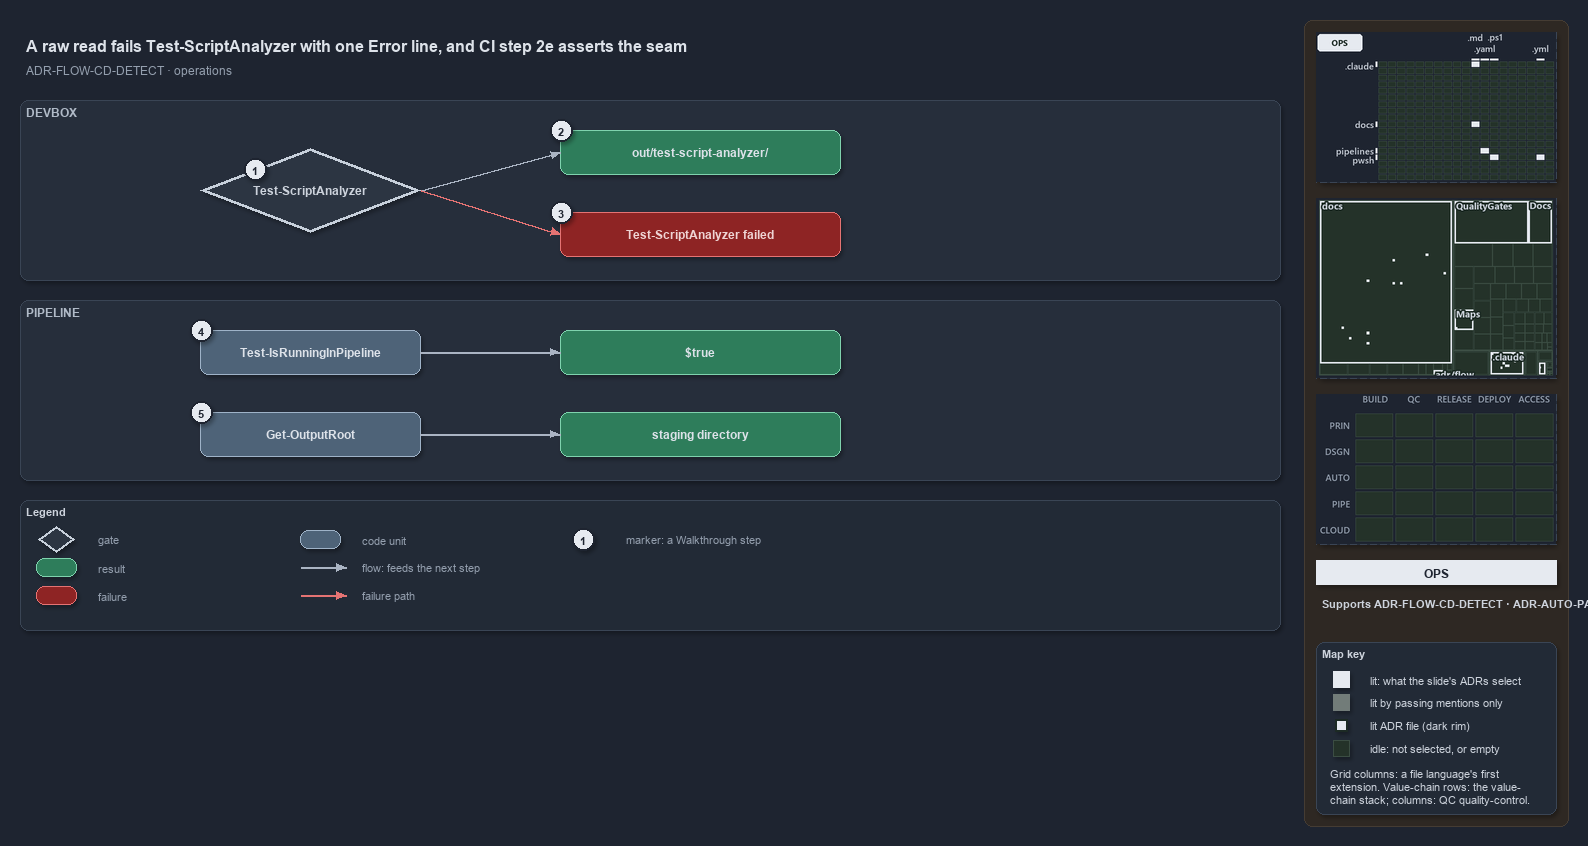

The diagram above was exported from draw.io. Its source (the exported page's mxGraphModel, read from the mxfile embedded in the PNG):
<mxGraphModel dx="1024" dy="768" grid="0" gridSize="10" guides="1" tooltips="1" connect="1" arrows="1" fold="1" page="1" pageScale="1" pageWidth="1572" pageHeight="640" background="#1E2430" math="0" shadow="1">
  <root>
    <mxCell id="0" />
    <mxCell id="1" parent="0" />
    <mxCell id="sidebar-bg" value="" style="rounded=1;arcSize=2;html=1;fillColor=#2E2823;strokeColor=#453C33;shadow=0;" vertex="1" parent="1">
      <mxGeometry x="1304" y="4" width="264" height="806" as="geometry" />
    </mxCell>
    <mxCell id="title" value="A raw read fails Test-ScriptAnalyzer with one Error line, and CI step 2e asserts the seam" style="text;html=1;align=left;verticalAlign=middle;fontSize=16;fontStyle=1;fontColor=#DDE2E9;" vertex="1" parent="1">
      <mxGeometry x="20" y="14" width="1260" height="30" as="geometry" />
    </mxCell>
    <mxCell id="subtitle" value="ADR-FLOW-CD-DETECT &amp;#183; operations" style="text;html=1;align=left;verticalAlign=middle;fontSize=12;fontColor=#949FAE;" vertex="1" parent="1">
      <mxGeometry x="20" y="44" width="1240" height="20" as="geometry" />
    </mxCell>
    <mxCell id="band-devbox" value="DEVBOX" style="rounded=1;html=1;arcSize=3;fillColor=#262E3B;strokeColor=#3A4555;verticalAlign=top;align=left;spacingLeft=8;fontStyle=1;fontSize=12;fontColor=#B0BAC7;" vertex="1" parent="1">
      <mxGeometry x="20" y="84" width="1260" height="180" as="geometry" />
    </mxCell>
    <mxCell id="band-pipeline" value="PIPELINE" style="rounded=1;html=1;arcSize=3;fillColor=#262E3B;strokeColor=#3A4555;verticalAlign=top;align=left;spacingLeft=8;fontStyle=1;fontSize=12;fontColor=#B0BAC7;" vertex="1" parent="1">
      <mxGeometry x="20" y="284" width="1260" height="180" as="geometry" />
    </mxCell>
    <mxCell id="g-analyzer" value="&lt;b&gt;Test-ScriptAnalyzer&lt;/b&gt;" style="rhombus;whiteSpace=wrap;html=1;fillColor=#2C3542;strokeColor=#C7D0DB;strokeWidth=3;fontColor=#CDD3DC;fontSize=12;" vertex="1" parent="1">
      <mxGeometry x="200" y="132" width="220" height="84" as="geometry" />
    </mxCell>
    <mxCell id="mark-1" value="1" style="ellipse;html=1;fillColor=#E6EAF0;strokeColor=#1E2430;strokeWidth=2;fontColor=#1E2430;fontStyle=1;fontSize=11;" vertex="1" parent="1">
      <mxGeometry x="244" y="142" width="22" height="22" as="geometry" />
    </mxCell>
    <mxCell id="g-report" value="&lt;b&gt;out/test-script-analyzer/&lt;/b&gt;" style="rounded=1;whiteSpace=wrap;html=1;arcSize=20;fillColor=#2E7D5B;strokeColor=#7FD3AE;fontColor=#DDE2E9;fontSize=12;" vertex="1" parent="1">
      <mxGeometry x="560" y="114" width="280" height="44" as="geometry" />
    </mxCell>
    <mxCell id="mark-2" value="2" style="ellipse;html=1;fillColor=#E6EAF0;strokeColor=#1E2430;strokeWidth=2;fontColor=#1E2430;fontStyle=1;fontSize=11;" vertex="1" parent="1">
      <mxGeometry x="550" y="103" width="22" height="22" as="geometry" />
    </mxCell>
    <mxCell id="g-failed" value="&lt;b&gt;Test-ScriptAnalyzer failed&lt;/b&gt;" style="rounded=1;whiteSpace=wrap;html=1;arcSize=20;fillColor=#8E2424;strokeColor=#E57373;fontColor=#EFD4D4;fontSize=12;" vertex="1" parent="1">
      <mxGeometry x="560" y="196" width="280" height="44" as="geometry" />
    </mxCell>
    <mxCell id="mark-3" value="3" style="ellipse;html=1;fillColor=#E6EAF0;strokeColor=#1E2430;strokeWidth=2;fontColor=#1E2430;fontStyle=1;fontSize=11;" vertex="1" parent="1">
      <mxGeometry x="550" y="185" width="22" height="22" as="geometry" />
    </mxCell>
    <mxCell id="port-analyzer-right" value="" style="text;html=1;strokeColor=none;fillColor=none;" vertex="1" parent="1">
      <mxGeometry x="420" y="174" width="1" height="1" as="geometry" />
    </mxCell>
    <mxCell id="port-report-left" value="" style="text;html=1;strokeColor=none;fillColor=none;" vertex="1" parent="1">
      <mxGeometry x="560" y="136" width="1" height="1" as="geometry" />
    </mxCell>
    <mxCell id="port-failed-left" value="" style="text;html=1;strokeColor=none;fillColor=none;" vertex="1" parent="1">
      <mxGeometry x="560" y="218" width="1" height="1" as="geometry" />
    </mxCell>
    <mxCell id="e-analyzer-report" value="" style="edgeStyle=orthogonalEdgeStyle;rounded=1;html=1;fontSize=10;fontColor=#CDD3DC;endArrow=block;strokeColor=#AAB4C3;shadow=0;" edge="1" parent="1" source="port-analyzer-right" target="port-report-left">
      <mxGeometry relative="1" as="geometry" />
    </mxCell>
    <mxCell id="e-analyzer-failed" value="" style="edgeStyle=orthogonalEdgeStyle;rounded=1;html=1;fontSize=10;fontColor=#CDD3DC;endArrow=block;strokeColor=#AAB4C3;shadow=0;strokeColor=#E57373;" edge="1" parent="1" source="port-analyzer-right" target="port-failed-left">
      <mxGeometry relative="1" as="geometry" />
    </mxCell>
    <mxCell id="g-detect" value="&lt;b&gt;Test-IsRunningInPipeline&lt;/b&gt;" style="rounded=1;whiteSpace=wrap;html=1;arcSize=20;fillColor=#4E6378;strokeColor=#9FB3C8;fontColor=#DDE2E9;fontSize=12;" vertex="1" parent="1">
      <mxGeometry x="200" y="314" width="220" height="44" as="geometry" />
    </mxCell>
    <mxCell id="mark-4" value="4" style="ellipse;html=1;fillColor=#E6EAF0;strokeColor=#1E2430;strokeWidth=2;fontColor=#1E2430;fontStyle=1;fontSize=11;" vertex="1" parent="1">
      <mxGeometry x="190" y="303" width="22" height="22" as="geometry" />
    </mxCell>
    <mxCell id="g-true" value="&lt;b&gt;$true&lt;/b&gt;" style="rounded=1;whiteSpace=wrap;html=1;arcSize=20;fillColor=#2E7D5B;strokeColor=#7FD3AE;fontColor=#DDE2E9;fontSize=12;" vertex="1" parent="1">
      <mxGeometry x="560" y="314" width="280" height="44" as="geometry" />
    </mxCell>
    <mxCell id="g-outputroot" value="&lt;b&gt;Get-OutputRoot&lt;/b&gt;" style="rounded=1;whiteSpace=wrap;html=1;arcSize=20;fillColor=#4E6378;strokeColor=#9FB3C8;fontColor=#DDE2E9;fontSize=12;" vertex="1" parent="1">
      <mxGeometry x="200" y="396" width="220" height="44" as="geometry" />
    </mxCell>
    <mxCell id="mark-5" value="5" style="ellipse;html=1;fillColor=#E6EAF0;strokeColor=#1E2430;strokeWidth=2;fontColor=#1E2430;fontStyle=1;fontSize=11;" vertex="1" parent="1">
      <mxGeometry x="190" y="385" width="22" height="22" as="geometry" />
    </mxCell>
    <mxCell id="g-staging" value="&lt;b&gt;staging directory&lt;/b&gt;" style="rounded=1;whiteSpace=wrap;html=1;arcSize=20;fillColor=#2E7D5B;strokeColor=#7FD3AE;fontColor=#DDE2E9;fontSize=12;" vertex="1" parent="1">
      <mxGeometry x="560" y="396" width="280" height="44" as="geometry" />
    </mxCell>
    <mxCell id="e-detect-true" value="" style="edgeStyle=orthogonalEdgeStyle;rounded=1;html=1;fontSize=10;fontColor=#CDD3DC;endArrow=block;strokeColor=#AAB4C3;shadow=0;" edge="1" parent="1" source="g-detect" target="g-true">
      <mxGeometry relative="1" as="geometry" />
    </mxCell>
    <mxCell id="e-outputroot-staging" value="" style="edgeStyle=orthogonalEdgeStyle;rounded=1;html=1;fontSize=10;fontColor=#CDD3DC;endArrow=block;strokeColor=#AAB4C3;shadow=0;" edge="1" parent="1" source="g-outputroot" target="g-staging">
      <mxGeometry relative="1" as="geometry" />
    </mxCell>
    <mxCell id="legend" value="&lt;b&gt;Legend&lt;/b&gt;" style="rounded=1;whiteSpace=wrap;html=1;arcSize=6;fillColor=#222A36;strokeColor=#3A4555;align=left;verticalAlign=top;spacing=8;fontSize=11;fontColor=#CDD3DC;" vertex="1" parent="1">
      <mxGeometry x="20" y="484" width="1260" height="130" as="geometry" />
    </mxCell>
    <mxCell id="lg-0" value="" style="rhombus;html=1;fillColor=#2C3542;strokeColor=#C7D0DB;strokeWidth=2;fontColor=#CDD3DC;" vertex="1" parent="1">
      <mxGeometry x="38" y="510" width="36" height="26" as="geometry" />
    </mxCell>
    <mxCell id="lg-0-t" value="gate" style="text;html=1;align=left;verticalAlign=middle;fontSize=11;fontColor=#949FAE;" vertex="1" parent="1">
      <mxGeometry x="92" y="513" width="230" height="20" as="geometry" />
    </mxCell>
    <mxCell id="lg-1" value="" style="rounded=1;html=1;arcSize=20;fillColor=#2E7D5B;strokeColor=#7FD3AE;" vertex="1" parent="1">
      <mxGeometry x="36" y="542" width="40" height="18" as="geometry" />
    </mxCell>
    <mxCell id="lg-1-t" value="result" style="text;html=1;align=left;verticalAlign=middle;fontSize=11;fontColor=#949FAE;" vertex="1" parent="1">
      <mxGeometry x="92" y="541" width="230" height="20" as="geometry" />
    </mxCell>
    <mxCell id="lg-2" value="" style="rounded=1;html=1;arcSize=20;fillColor=#8E2424;strokeColor=#E57373;" vertex="1" parent="1">
      <mxGeometry x="36" y="570" width="40" height="18" as="geometry" />
    </mxCell>
    <mxCell id="lg-2-t" value="failure" style="text;html=1;align=left;verticalAlign=middle;fontSize=11;fontColor=#949FAE;" vertex="1" parent="1">
      <mxGeometry x="92" y="569" width="230" height="20" as="geometry" />
    </mxCell>
    <mxCell id="lg-3" value="" style="rounded=1;html=1;arcSize=20;fillColor=#4E6378;strokeColor=#9FB3C8;" vertex="1" parent="1">
      <mxGeometry x="300" y="514" width="40" height="18" as="geometry" />
    </mxCell>
    <mxCell id="lg-3-t" value="code unit" style="text;html=1;align=left;verticalAlign=middle;fontSize=11;fontColor=#949FAE;" vertex="1" parent="1">
      <mxGeometry x="356" y="513" width="230" height="20" as="geometry" />
    </mxCell>
    <mxCell id="lg-4-a" value="" style="text;html=1;strokeColor=none;fillColor=none;" vertex="1" parent="1">
      <mxGeometry x="300" y="551" width="1" height="1" as="geometry" />
    </mxCell>
    <mxCell id="lg-4-b" value="" style="text;html=1;strokeColor=none;fillColor=none;" vertex="1" parent="1">
      <mxGeometry x="346" y="551" width="1" height="1" as="geometry" />
    </mxCell>
    <mxCell id="lg-4" value="" style="edgeStyle=orthogonalEdgeStyle;rounded=1;html=1;fontSize=10;fontColor=#CDD3DC;endArrow=block;strokeColor=#AAB4C3;shadow=0;" edge="1" parent="1" source="lg-4-a" target="lg-4-b">
      <mxGeometry relative="1" as="geometry" />
    </mxCell>
    <mxCell id="lg-4-t" value="flow: feeds the next step" style="text;html=1;align=left;verticalAlign=middle;fontSize=11;fontColor=#949FAE;" vertex="1" parent="1">
      <mxGeometry x="356" y="541" width="230" height="20" as="geometry" />
    </mxCell>
    <mxCell id="lg-5-a" value="" style="text;html=1;strokeColor=none;fillColor=none;" vertex="1" parent="1">
      <mxGeometry x="300" y="579" width="1" height="1" as="geometry" />
    </mxCell>
    <mxCell id="lg-5-b" value="" style="text;html=1;strokeColor=none;fillColor=none;" vertex="1" parent="1">
      <mxGeometry x="346" y="579" width="1" height="1" as="geometry" />
    </mxCell>
    <mxCell id="lg-5" value="" style="edgeStyle=orthogonalEdgeStyle;rounded=1;html=1;fontSize=10;fontColor=#CDD3DC;endArrow=block;strokeColor=#AAB4C3;shadow=0;strokeColor=#E57373;" edge="1" parent="1" source="lg-5-a" target="lg-5-b">
      <mxGeometry relative="1" as="geometry" />
    </mxCell>
    <mxCell id="lg-5-t" value="failure path" style="text;html=1;align=left;verticalAlign=middle;fontSize=11;fontColor=#949FAE;" vertex="1" parent="1">
      <mxGeometry x="356" y="569" width="230" height="20" as="geometry" />
    </mxCell>
    <mxCell id="lg-6" value="1" style="ellipse;html=1;fillColor=#E6EAF0;strokeColor=#1E2430;strokeWidth=2;fontColor=#1E2430;fontStyle=1;fontSize=11;" vertex="1" parent="1">
      <mxGeometry x="572" y="512" width="22" height="22" as="geometry" />
    </mxCell>
    <mxCell id="lg-6-t" value="marker: a Walkthrough step" style="text;html=1;align=left;verticalAlign=middle;fontSize=11;fontColor=#949FAE;" vertex="1" parent="1">
      <mxGeometry x="620" y="513" width="230" height="20" as="geometry" />
    </mxCell>
    <mxCell id="minimap-grid" value="" style="shape=image;imageAspect=0;rounded=1;arcSize=4;whiteSpace=wrap;html=1;fillColor=#262E3B;strokeColor=#3A4555;dashed=1;fontColor=#949FAE;fontSize=11;image=data:image/png,(base64 omitted: 10728 chars);" vertex="1" parent="1">
      <mxGeometry x="1316" y="16" width="240" height="150" as="geometry" />
    </mxCell>
    <mxCell id="minimap-tree" value="" style="shape=image;imageAspect=0;rounded=1;arcSize=4;whiteSpace=wrap;html=1;fillColor=#262E3B;strokeColor=#3A4555;dashed=1;fontColor=#949FAE;fontSize=11;image=data:image/png,(base64 omitted: 15808 chars);" vertex="1" parent="1">
      <mxGeometry x="1316" y="182" width="240" height="180" as="geometry" />
    </mxCell>
    <mxCell id="minimap-chain" value="" style="shape=image;imageAspect=0;rounded=1;arcSize=4;whiteSpace=wrap;html=1;fillColor=#262E3B;strokeColor=#3A4555;dashed=1;fontColor=#949FAE;fontSize=11;image=data:image/png,(base64 omitted: 11912 chars);" vertex="1" parent="1">
      <mxGeometry x="1316" y="378" width="240" height="150" as="geometry" />
    </mxCell>
    <mxCell id="lens-badge" value="OPS" style="rounded=0;whiteSpace=wrap;html=1;align=center;verticalAlign=middle;fontSize=12;fontStyle=1;fontColor=#1E2430;fillColor=#E6EAF0;strokeColor=none;" vertex="1" parent="1">
      <mxGeometry x="1316" y="544" width="240" height="24" as="geometry" />
    </mxCell>
    <mxCell id="supports" value="&lt;b&gt;Supports&lt;/b&gt; ADR-FLOW-CD-DETECT &amp;#183; ADR-AUTO-PARITY" style="text;html=1;whiteSpace=wrap;align=left;verticalAlign=top;fontSize=11;fontColor=#CDD3DC;" vertex="1" parent="1">
      <mxGeometry x="1316" y="576" width="240" height="38" as="geometry" />
    </mxCell>
    <mxCell id="mapkey" value="&lt;b&gt;Map key&lt;/b&gt;" style="rounded=1;arcSize=6;whiteSpace=wrap;html=1;align=left;verticalAlign=top;fontSize=11;fontColor=#CDD3DC;fillColor=#222A36;strokeColor=#3A4555;spacingLeft=8;spacingTop=2;" vertex="1" parent="1">
      <mxGeometry x="1316" y="626" width="240" height="172" as="geometry" />
    </mxCell>
    <mxCell id="mapkey-lit" value="" style="rounded=0;html=1;fillColor=#E6EAF0;strokeColor=#E6EAF0;" vertex="1" parent="1">
      <mxGeometry x="1333.0" y="655.0" width="16" height="16" as="geometry" />
    </mxCell>
    <mxCell id="mapkey-lit-text" value="lit: what the slide's ADRs select" style="text;html=1;align=left;verticalAlign=middle;fontSize=11;fontColor=#CDD3DC;" vertex="1" parent="1">
      <mxGeometry x="1364" y="653" width="184" height="20" as="geometry" />
    </mxCell>
    <mxCell id="mapkey-touched" value="" style="rounded=0;html=1;fillColor=#727C79;strokeColor=#727C79;" vertex="1" parent="1">
      <mxGeometry x="1333.0" y="678.0" width="16" height="16" as="geometry" />
    </mxCell>
    <mxCell id="mapkey-touched-text" value="lit by passing mentions only" style="text;html=1;align=left;verticalAlign=middle;fontSize=11;fontColor=#CDD3DC;" vertex="1" parent="1">
      <mxGeometry x="1364" y="676" width="184" height="20" as="geometry" />
    </mxCell>
    <mxCell id="mapkey-adr" value="" style="rounded=0;html=1;fillColor=#E6EAF0;strokeColor=#1C2A24;strokeWidth=2;" vertex="1" parent="1">
      <mxGeometry x="1335.0" y="703.0" width="12" height="12" as="geometry" />
    </mxCell>
    <mxCell id="mapkey-adr-text" value="lit ADR file (dark rim)" style="text;html=1;align=left;verticalAlign=middle;fontSize=11;fontColor=#CDD3DC;" vertex="1" parent="1">
      <mxGeometry x="1364" y="699" width="184" height="20" as="geometry" />
    </mxCell>
    <mxCell id="mapkey-idle" value="" style="rounded=0;html=1;fillColor=#243229;strokeColor=#3B4D43;" vertex="1" parent="1">
      <mxGeometry x="1333.0" y="724.0" width="16" height="16" as="geometry" />
    </mxCell>
    <mxCell id="mapkey-idle-text" value="idle: not selected, or empty" style="text;html=1;align=left;verticalAlign=middle;fontSize=11;fontColor=#CDD3DC;" vertex="1" parent="1">
      <mxGeometry x="1364" y="722" width="184" height="20" as="geometry" />
    </mxCell>
    <mxCell id="mapkey-codes" value="Grid columns: a file language's first&lt;br&gt;extension. Value-chain rows: the value-&lt;br&gt;chain stack; columns: QC quality-control." style="text;html=1;align=left;verticalAlign=top;whiteSpace=wrap;fontSize=11;fontColor=#CDD3DC;" vertex="1" parent="1">
      <mxGeometry x="1324" y="746" width="224" height="46" as="geometry" />
    </mxCell>
  </root>
</mxGraphModel>